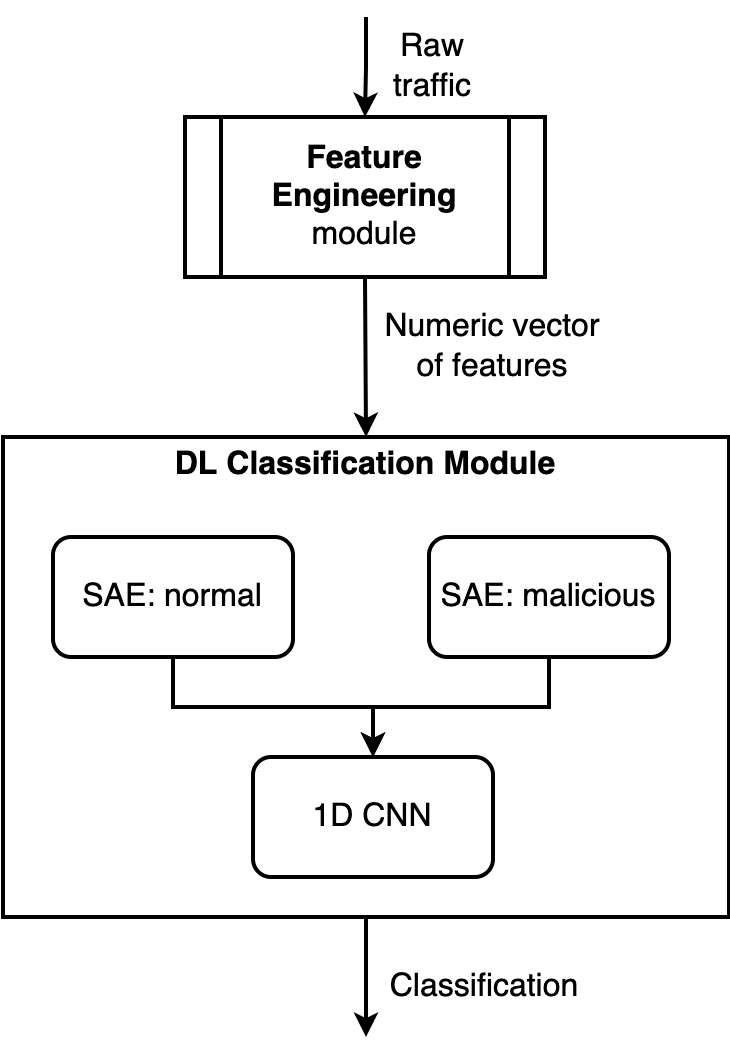

The diagram above was exported from draw.io. Its source (the exported page's mxGraphModel, read from the mxfile embedded in the PNG):
<mxGraphModel dx="1106" dy="1686" grid="1" gridSize="10" guides="1" tooltips="1" connect="1" arrows="1" fold="1" page="1" pageScale="1" pageWidth="583" pageHeight="827" math="0" shadow="0">
  <root>
    <mxCell id="0" />
    <mxCell id="1" parent="0" />
    <mxCell id="dl7gnPJWB67d8Krc-0W9-1" value="&lt;font style=&quot;font-size: 16px&quot;&gt;&lt;b&gt;Feature Engineering &lt;/b&gt;module&lt;/font&gt;" style="shape=process;whiteSpace=wrap;html=1;backgroundOutline=1;strokeWidth=2;fillColor=none;gradientColor=none;" vertex="1" parent="1">
      <mxGeometry x="198" y="50" width="180" height="80" as="geometry" />
    </mxCell>
    <mxCell id="dl7gnPJWB67d8Krc-0W9-7" style="edgeStyle=orthogonalEdgeStyle;rounded=0;orthogonalLoop=1;jettySize=auto;html=1;exitX=0.5;exitY=1;exitDx=0;exitDy=0;entryX=0.5;entryY=0;entryDx=0;entryDy=0;fontSize=16;strokeWidth=2;" edge="1" parent="1" source="dl7gnPJWB67d8Krc-0W9-4" target="dl7gnPJWB67d8Krc-0W9-6">
      <mxGeometry relative="1" as="geometry" />
    </mxCell>
    <mxCell id="dl7gnPJWB67d8Krc-0W9-4" value="SAE: normal" style="rounded=1;whiteSpace=wrap;html=1;fontSize=16;strokeWidth=2;fillColor=none;gradientColor=none;" vertex="1" parent="1">
      <mxGeometry x="132" y="260" width="120" height="60" as="geometry" />
    </mxCell>
    <mxCell id="dl7gnPJWB67d8Krc-0W9-9" style="edgeStyle=orthogonalEdgeStyle;rounded=0;orthogonalLoop=1;jettySize=auto;html=1;exitX=0.5;exitY=1;exitDx=0;exitDy=0;entryX=0.5;entryY=0;entryDx=0;entryDy=0;fontSize=16;strokeWidth=2;" edge="1" parent="1" source="dl7gnPJWB67d8Krc-0W9-5" target="dl7gnPJWB67d8Krc-0W9-6">
      <mxGeometry relative="1" as="geometry" />
    </mxCell>
    <mxCell id="dl7gnPJWB67d8Krc-0W9-5" value="SAE: malicious" style="rounded=1;whiteSpace=wrap;html=1;fontSize=16;strokeWidth=2;fillColor=none;gradientColor=none;" vertex="1" parent="1">
      <mxGeometry x="320" y="260" width="120" height="60" as="geometry" />
    </mxCell>
    <mxCell id="dl7gnPJWB67d8Krc-0W9-6" value="1D CNN" style="rounded=1;whiteSpace=wrap;html=1;fontSize=16;strokeWidth=2;fillColor=none;gradientColor=none;" vertex="1" parent="1">
      <mxGeometry x="232" y="370" width="120" height="60" as="geometry" />
    </mxCell>
    <mxCell id="dl7gnPJWB67d8Krc-0W9-19" style="edgeStyle=orthogonalEdgeStyle;rounded=0;orthogonalLoop=1;jettySize=auto;html=1;exitX=0.5;exitY=1;exitDx=0;exitDy=0;entryX=0.5;entryY=0;entryDx=0;entryDy=0;fontSize=16;strokeWidth=2;" edge="1" parent="1" source="dl7gnPJWB67d8Krc-0W9-10">
      <mxGeometry relative="1" as="geometry">
        <mxPoint x="288.5" y="510" as="targetPoint" />
      </mxGeometry>
    </mxCell>
    <mxCell id="dl7gnPJWB67d8Krc-0W9-10" value="&lt;b&gt;DL Classification Module&lt;br&gt;&lt;br&gt;&lt;br&gt;&lt;br&gt;&lt;br&gt;&lt;br&gt;&lt;br&gt;&lt;br&gt;&lt;br&gt;&lt;br&gt;&lt;br&gt;&lt;br&gt;&lt;/b&gt;" style="rounded=0;whiteSpace=wrap;html=1;fontSize=16;strokeWidth=2;fillColor=none;gradientColor=none;" vertex="1" parent="1">
      <mxGeometry x="107" y="210" width="363" height="240" as="geometry" />
    </mxCell>
    <mxCell id="dl7gnPJWB67d8Krc-0W9-11" value="" style="endArrow=classic;html=1;rounded=0;fontSize=16;strokeWidth=2;exitX=0.5;exitY=1;exitDx=0;exitDy=0;entryX=0.5;entryY=0;entryDx=0;entryDy=0;" edge="1" parent="1" source="dl7gnPJWB67d8Krc-0W9-1" target="dl7gnPJWB67d8Krc-0W9-10">
      <mxGeometry width="50" height="50" relative="1" as="geometry">
        <mxPoint x="270" y="320" as="sourcePoint" />
        <mxPoint x="320" y="270" as="targetPoint" />
      </mxGeometry>
    </mxCell>
    <mxCell id="dl7gnPJWB67d8Krc-0W9-15" style="edgeStyle=orthogonalEdgeStyle;rounded=0;orthogonalLoop=1;jettySize=auto;html=1;exitX=0.5;exitY=1;exitDx=0;exitDy=0;entryX=0.5;entryY=0;entryDx=0;entryDy=0;fontSize=16;strokeWidth=2;" edge="1" parent="1" target="dl7gnPJWB67d8Krc-0W9-1">
      <mxGeometry relative="1" as="geometry">
        <mxPoint x="288.5" as="sourcePoint" />
      </mxGeometry>
    </mxCell>
    <mxCell id="dl7gnPJWB67d8Krc-0W9-16" value="Raw traffic" style="text;html=1;strokeColor=none;fillColor=none;align=center;verticalAlign=middle;whiteSpace=wrap;rounded=0;fontSize=16;" vertex="1" parent="1">
      <mxGeometry x="292" y="10" width="60" height="30" as="geometry" />
    </mxCell>
    <mxCell id="dl7gnPJWB67d8Krc-0W9-20" value="Classification" style="text;html=1;strokeColor=none;fillColor=none;align=center;verticalAlign=middle;whiteSpace=wrap;rounded=0;fontSize=16;" vertex="1" parent="1">
      <mxGeometry x="318" y="470" width="60" height="30" as="geometry" />
    </mxCell>
    <mxCell id="dl7gnPJWB67d8Krc-0W9-21" value="Numeric vector of features" style="text;html=1;strokeColor=none;fillColor=none;align=center;verticalAlign=middle;whiteSpace=wrap;rounded=0;fontSize=16;" vertex="1" parent="1">
      <mxGeometry x="292" y="150" width="120" height="30" as="geometry" />
    </mxCell>
  </root>
</mxGraphModel>